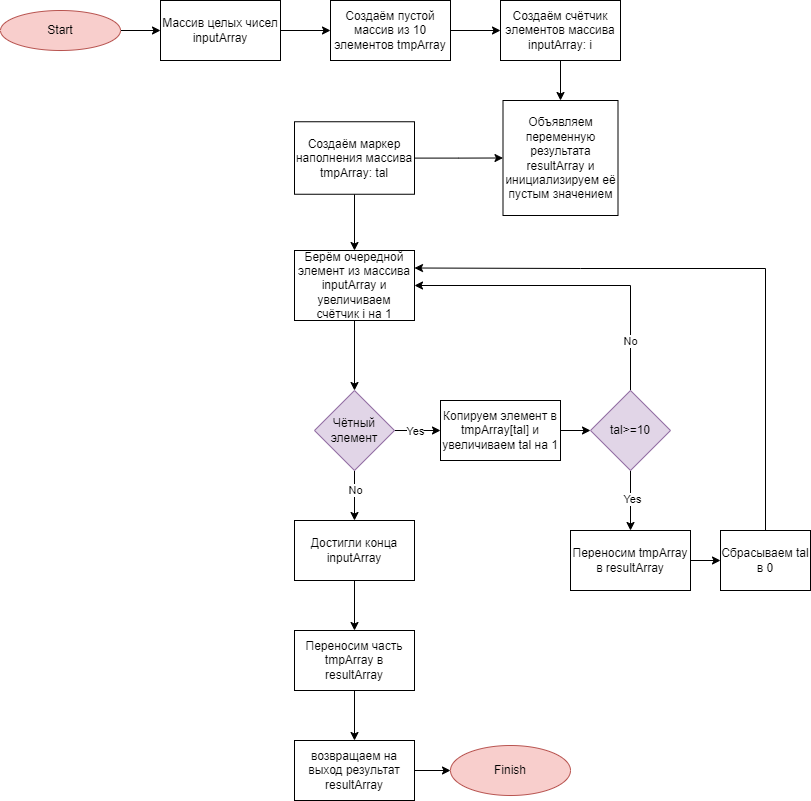

The diagram above was exported from draw.io. Its source (the exported page's mxGraphModel, read from the mxfile embedded in the PNG):
<mxGraphModel dx="730" dy="714" grid="1" gridSize="10" guides="1" tooltips="1" connect="1" arrows="1" fold="1" page="1" pageScale="1" pageWidth="827" pageHeight="1169" math="0" shadow="0">
  <root>
    <mxCell id="0" />
    <mxCell id="1" parent="0" />
    <mxCell id="LOfO0EwCapG6jMgU2j7t-6" value="" style="edgeStyle=orthogonalEdgeStyle;rounded=0;orthogonalLoop=1;jettySize=auto;html=1;" parent="1" source="LOfO0EwCapG6jMgU2j7t-1" target="LOfO0EwCapG6jMgU2j7t-5" edge="1">
      <mxGeometry relative="1" as="geometry" />
    </mxCell>
    <mxCell id="LOfO0EwCapG6jMgU2j7t-1" value="Массив целых чисел inputArray" style="rounded=0;whiteSpace=wrap;html=1;" parent="1" vertex="1">
      <mxGeometry x="160" y="30" width="120" height="60" as="geometry" />
    </mxCell>
    <mxCell id="LOfO0EwCapG6jMgU2j7t-4" value="" style="edgeStyle=orthogonalEdgeStyle;rounded=0;orthogonalLoop=1;jettySize=auto;html=1;" parent="1" source="LOfO0EwCapG6jMgU2j7t-3" target="LOfO0EwCapG6jMgU2j7t-1" edge="1">
      <mxGeometry relative="1" as="geometry" />
    </mxCell>
    <mxCell id="LOfO0EwCapG6jMgU2j7t-3" value="Start" style="ellipse;whiteSpace=wrap;html=1;fillColor=#f8cecc;strokeColor=#b85450;" parent="1" vertex="1">
      <mxGeometry y="40" width="120" height="40" as="geometry" />
    </mxCell>
    <mxCell id="LOfO0EwCapG6jMgU2j7t-8" value="" style="edgeStyle=orthogonalEdgeStyle;rounded=0;orthogonalLoop=1;jettySize=auto;html=1;" parent="1" source="LOfO0EwCapG6jMgU2j7t-5" target="LOfO0EwCapG6jMgU2j7t-7" edge="1">
      <mxGeometry relative="1" as="geometry" />
    </mxCell>
    <mxCell id="LOfO0EwCapG6jMgU2j7t-5" value="Создаём пустой массив из 10 элементов tmpArray" style="rounded=0;whiteSpace=wrap;html=1;" parent="1" vertex="1">
      <mxGeometry x="330" y="30" width="120" height="60" as="geometry" />
    </mxCell>
    <mxCell id="LOfO0EwCapG6jMgU2j7t-10" value="" style="edgeStyle=orthogonalEdgeStyle;rounded=0;orthogonalLoop=1;jettySize=auto;html=1;" parent="1" source="LOfO0EwCapG6jMgU2j7t-7" target="LOfO0EwCapG6jMgU2j7t-9" edge="1">
      <mxGeometry relative="1" as="geometry" />
    </mxCell>
    <mxCell id="LOfO0EwCapG6jMgU2j7t-7" value="Создаём счётчик элементов массива inputArray: i" style="rounded=0;whiteSpace=wrap;html=1;" parent="1" vertex="1">
      <mxGeometry x="500" y="30" width="120" height="60" as="geometry" />
    </mxCell>
    <mxCell id="LOfO0EwCapG6jMgU2j7t-9" value="Объявляем переменную результата resultArray и инициализируем её пустым значением" style="whiteSpace=wrap;html=1;aspect=fixed;" parent="1" vertex="1">
      <mxGeometry x="502.5" y="130" width="115" height="115" as="geometry" />
    </mxCell>
    <mxCell id="LOfO0EwCapG6jMgU2j7t-12" value="" style="edgeStyle=orthogonalEdgeStyle;rounded=0;orthogonalLoop=1;jettySize=auto;html=1;" parent="1" source="LOfO0EwCapG6jMgU2j7t-11" target="LOfO0EwCapG6jMgU2j7t-9" edge="1">
      <mxGeometry relative="1" as="geometry" />
    </mxCell>
    <mxCell id="LOfO0EwCapG6jMgU2j7t-14" value="" style="edgeStyle=orthogonalEdgeStyle;rounded=0;orthogonalLoop=1;jettySize=auto;html=1;" parent="1" source="LOfO0EwCapG6jMgU2j7t-11" target="LOfO0EwCapG6jMgU2j7t-13" edge="1">
      <mxGeometry relative="1" as="geometry" />
    </mxCell>
    <mxCell id="LOfO0EwCapG6jMgU2j7t-11" value="Создаём маркер наполнения массива tmpArray: tal" style="rounded=0;whiteSpace=wrap;html=1;" parent="1" vertex="1">
      <mxGeometry x="294" y="151.25" width="120" height="72.5" as="geometry" />
    </mxCell>
    <mxCell id="LOfO0EwCapG6jMgU2j7t-16" value="" style="edgeStyle=orthogonalEdgeStyle;rounded=0;orthogonalLoop=1;jettySize=auto;html=1;" parent="1" source="LOfO0EwCapG6jMgU2j7t-13" target="LOfO0EwCapG6jMgU2j7t-15" edge="1">
      <mxGeometry relative="1" as="geometry" />
    </mxCell>
    <mxCell id="LOfO0EwCapG6jMgU2j7t-13" value="Берём очередной элемент из массива inputArray и увеличиваем счётчик i на 1" style="rounded=0;whiteSpace=wrap;html=1;" parent="1" vertex="1">
      <mxGeometry x="294" y="280" width="120" height="70" as="geometry" />
    </mxCell>
    <mxCell id="LOfO0EwCapG6jMgU2j7t-18" value="" style="edgeStyle=orthogonalEdgeStyle;rounded=0;orthogonalLoop=1;jettySize=auto;html=1;" parent="1" source="LOfO0EwCapG6jMgU2j7t-15" target="LOfO0EwCapG6jMgU2j7t-17" edge="1">
      <mxGeometry relative="1" as="geometry" />
    </mxCell>
    <mxCell id="LOfO0EwCapG6jMgU2j7t-26" value="Yes" style="edgeLabel;html=1;align=center;verticalAlign=middle;resizable=0;points=[];" parent="LOfO0EwCapG6jMgU2j7t-18" vertex="1" connectable="0">
      <mxGeometry x="-0.2174" y="-3" relative="1" as="geometry">
        <mxPoint x="2" y="-3" as="offset" />
      </mxGeometry>
    </mxCell>
    <mxCell id="LOfO0EwCapG6jMgU2j7t-24" value="" style="edgeStyle=orthogonalEdgeStyle;rounded=0;orthogonalLoop=1;jettySize=auto;html=1;" parent="1" source="LOfO0EwCapG6jMgU2j7t-15" target="LOfO0EwCapG6jMgU2j7t-23" edge="1">
      <mxGeometry relative="1" as="geometry" />
    </mxCell>
    <mxCell id="LOfO0EwCapG6jMgU2j7t-25" value="No" style="edgeLabel;html=1;align=center;verticalAlign=middle;resizable=0;points=[];" parent="LOfO0EwCapG6jMgU2j7t-24" vertex="1" connectable="0">
      <mxGeometry x="-0.24" y="4" relative="1" as="geometry">
        <mxPoint x="-4" as="offset" />
      </mxGeometry>
    </mxCell>
    <mxCell id="LOfO0EwCapG6jMgU2j7t-15" value="Чётный элемент" style="rhombus;whiteSpace=wrap;html=1;fillColor=#e1d5e7;strokeColor=#9673a6;" parent="1" vertex="1">
      <mxGeometry x="314" y="420" width="80" height="80" as="geometry" />
    </mxCell>
    <mxCell id="LOfO0EwCapG6jMgU2j7t-21" value="" style="edgeStyle=orthogonalEdgeStyle;rounded=0;orthogonalLoop=1;jettySize=auto;html=1;" parent="1" source="LOfO0EwCapG6jMgU2j7t-17" target="LOfO0EwCapG6jMgU2j7t-20" edge="1">
      <mxGeometry relative="1" as="geometry" />
    </mxCell>
    <mxCell id="LOfO0EwCapG6jMgU2j7t-17" value="Копируем элемент в tmpArray[tal] и увеличиваем tal на 1" style="rounded=0;whiteSpace=wrap;html=1;" parent="1" vertex="1">
      <mxGeometry x="440" y="430" width="120" height="60" as="geometry" />
    </mxCell>
    <mxCell id="LOfO0EwCapG6jMgU2j7t-35" style="edgeStyle=orthogonalEdgeStyle;rounded=0;orthogonalLoop=1;jettySize=auto;html=1;entryX=1;entryY=0.5;entryDx=0;entryDy=0;" parent="1" source="LOfO0EwCapG6jMgU2j7t-20" target="LOfO0EwCapG6jMgU2j7t-13" edge="1">
      <mxGeometry relative="1" as="geometry">
        <Array as="points">
          <mxPoint x="630" y="315" />
        </Array>
      </mxGeometry>
    </mxCell>
    <mxCell id="LOfO0EwCapG6jMgU2j7t-36" value="No" style="edgeLabel;html=1;align=center;verticalAlign=middle;resizable=0;points=[];" parent="LOfO0EwCapG6jMgU2j7t-35" vertex="1" connectable="0">
      <mxGeometry x="-0.6885" y="1" relative="1" as="geometry">
        <mxPoint as="offset" />
      </mxGeometry>
    </mxCell>
    <mxCell id="LOfO0EwCapG6jMgU2j7t-44" value="" style="edgeStyle=orthogonalEdgeStyle;rounded=0;orthogonalLoop=1;jettySize=auto;html=1;" parent="1" source="LOfO0EwCapG6jMgU2j7t-20" target="LOfO0EwCapG6jMgU2j7t-37" edge="1">
      <mxGeometry relative="1" as="geometry" />
    </mxCell>
    <mxCell id="LOfO0EwCapG6jMgU2j7t-45" value="Yes" style="edgeLabel;html=1;align=center;verticalAlign=middle;resizable=0;points=[];" parent="LOfO0EwCapG6jMgU2j7t-44" vertex="1" connectable="0">
      <mxGeometry x="-0.0667" y="1" relative="1" as="geometry">
        <mxPoint as="offset" />
      </mxGeometry>
    </mxCell>
    <mxCell id="LOfO0EwCapG6jMgU2j7t-20" value="tal&amp;gt;=10" style="rhombus;whiteSpace=wrap;html=1;fillColor=#e1d5e7;strokeColor=#9673a6;" parent="1" vertex="1">
      <mxGeometry x="590" y="420" width="80" height="80" as="geometry" />
    </mxCell>
    <mxCell id="LOfO0EwCapG6jMgU2j7t-28" value="" style="edgeStyle=orthogonalEdgeStyle;rounded=0;orthogonalLoop=1;jettySize=auto;html=1;" parent="1" source="LOfO0EwCapG6jMgU2j7t-23" target="LOfO0EwCapG6jMgU2j7t-27" edge="1">
      <mxGeometry relative="1" as="geometry" />
    </mxCell>
    <mxCell id="LOfO0EwCapG6jMgU2j7t-23" value="Достигли конца inputArray" style="rounded=0;whiteSpace=wrap;html=1;" parent="1" vertex="1">
      <mxGeometry x="294" y="550" width="120" height="60" as="geometry" />
    </mxCell>
    <mxCell id="LOfO0EwCapG6jMgU2j7t-30" value="" style="edgeStyle=orthogonalEdgeStyle;rounded=0;orthogonalLoop=1;jettySize=auto;html=1;" parent="1" source="LOfO0EwCapG6jMgU2j7t-27" target="LOfO0EwCapG6jMgU2j7t-29" edge="1">
      <mxGeometry relative="1" as="geometry" />
    </mxCell>
    <mxCell id="LOfO0EwCapG6jMgU2j7t-27" value="Переносим часть tmpArray в resultArray" style="rounded=0;whiteSpace=wrap;html=1;" parent="1" vertex="1">
      <mxGeometry x="294" y="660" width="120" height="60" as="geometry" />
    </mxCell>
    <mxCell id="LOfO0EwCapG6jMgU2j7t-32" value="" style="edgeStyle=orthogonalEdgeStyle;rounded=0;orthogonalLoop=1;jettySize=auto;html=1;" parent="1" source="LOfO0EwCapG6jMgU2j7t-29" target="LOfO0EwCapG6jMgU2j7t-31" edge="1">
      <mxGeometry relative="1" as="geometry" />
    </mxCell>
    <mxCell id="LOfO0EwCapG6jMgU2j7t-29" value="возвращаем на выход результат resultArray" style="rounded=0;whiteSpace=wrap;html=1;" parent="1" vertex="1">
      <mxGeometry x="294" y="770" width="120" height="60" as="geometry" />
    </mxCell>
    <mxCell id="LOfO0EwCapG6jMgU2j7t-31" value="Finish" style="ellipse;whiteSpace=wrap;html=1;fillColor=#f8cecc;strokeColor=#b85450;" parent="1" vertex="1">
      <mxGeometry x="450" y="775" width="120" height="50" as="geometry" />
    </mxCell>
    <mxCell id="LOfO0EwCapG6jMgU2j7t-47" value="" style="edgeStyle=orthogonalEdgeStyle;rounded=0;orthogonalLoop=1;jettySize=auto;html=1;" parent="1" source="LOfO0EwCapG6jMgU2j7t-37" target="LOfO0EwCapG6jMgU2j7t-46" edge="1">
      <mxGeometry relative="1" as="geometry" />
    </mxCell>
    <mxCell id="LOfO0EwCapG6jMgU2j7t-37" value="Переносим tmpArray в resultArray" style="rounded=0;whiteSpace=wrap;html=1;" parent="1" vertex="1">
      <mxGeometry x="570" y="560" width="120" height="60" as="geometry" />
    </mxCell>
    <mxCell id="LOfO0EwCapG6jMgU2j7t-48" style="edgeStyle=orthogonalEdgeStyle;rounded=0;orthogonalLoop=1;jettySize=auto;html=1;entryX=1;entryY=0.25;entryDx=0;entryDy=0;" parent="1" source="LOfO0EwCapG6jMgU2j7t-46" target="LOfO0EwCapG6jMgU2j7t-13" edge="1">
      <mxGeometry relative="1" as="geometry">
        <Array as="points">
          <mxPoint x="765" y="298" />
          <mxPoint x="580" y="298" />
        </Array>
      </mxGeometry>
    </mxCell>
    <mxCell id="LOfO0EwCapG6jMgU2j7t-46" value="Сбрасываем tal в 0" style="rounded=0;whiteSpace=wrap;html=1;" parent="1" vertex="1">
      <mxGeometry x="720" y="560" width="90" height="60" as="geometry" />
    </mxCell>
  </root>
</mxGraphModel>